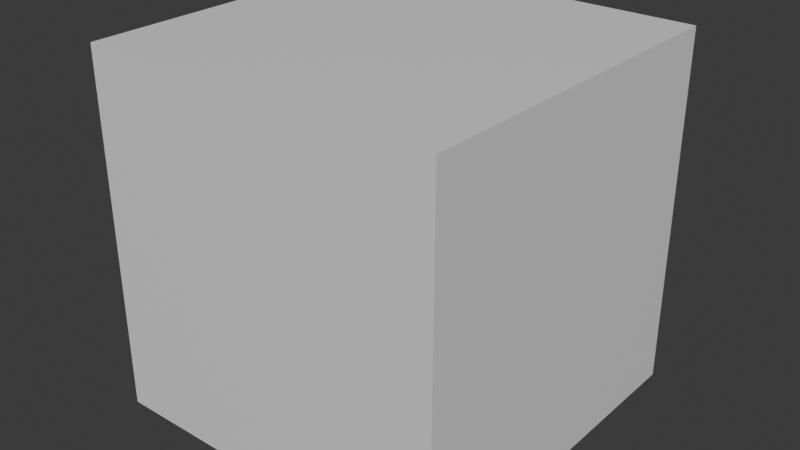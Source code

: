 # Source: BlenderCube.blend  (saved by Blender 5.1.30; exported with 4.5.12 LTS)
import bpy
from mathutils import Matrix  # noqa: F401  (used for matrix-valued properties, if any)

bpy.ops.wm.read_factory_settings(use_empty=True)
scene = bpy.context.scene
scene.name = 'Scene'

# ---- collections
col_collection = bpy.data.collections.new('Collection'); scene.collection.children.link(col_collection)

# ---- materials (node trees are filled in below, after node groups)
mat_material = bpy.data.materials.new('Material')
mat_material.alpha_threshold = 0.0
mat_material.use_backface_culling_lightprobe_volume = False
mat_material.roughness = 0.5
mat_material.line_color = (0.0, 0.0, 0.0, 1.0)

# ---- material node trees
mat_material.use_nodes = True; mat_material.node_tree.nodes.clear()
_N = mat_material.node_tree.nodes; _L = mat_material.node_tree.links
n0 = _N.new('ShaderNodeOutputMaterial'); n0.name = 'Material Output'; n0.location = (200, 100)
n1 = _N.new('ShaderNodeBsdfPrincipled'); n1.name = 'Principled BSDF'; n1.location = (-200, 100)
_L.new(n1.outputs[0], n0.inputs[0])
n0.is_active_output = True

# ---- world
world_world = bpy.data.worlds.new('World'); scene.world = world_world
world_world.use_nodes = True; world_world.node_tree.nodes.clear()
_N = world_world.node_tree.nodes; _L = world_world.node_tree.links
n0 = _N.new('ShaderNodeOutputWorld'); n0.name = 'World Output'; n0.location = (200, 100)
n1 = _N.new('ShaderNodeBackground'); n1.name = 'Background'; n1.location = (-200, 100)
n1.inputs[0].default_value = (0.05088, 0.05088, 0.05088, 1.0)
_L.new(n1.outputs[0], n0.inputs[0])
n0.is_active_output = True
world_world.color = (0.05088, 0.05088, 0.05088)
world_world.sun_shadow_jitter_overblur = 0.0

# ---- meshes
me_cube = bpy.data.meshes.new('Cube')
me_cube.from_pydata([(-0.5, -0.5, -0.5), (0.5, -0.5, -0.5), (-0.5, 0.5, -0.5), (0.5, 0.5, -0.5), (-0.5, -0.5, 0.5), (0.5, -0.5, 0.5), (-0.5, 0.5, 0.5), (0.5, 0.5, 0.5)], [], [(0, 4, 6, 2), (3, 2, 6, 7), (7, 6, 4, 5), (5, 1, 3, 7), (1, 0, 2, 3), (5, 4, 0, 1)])
_uv = me_cube.uv_layers.new(name='UVMap')
_uv.uv.foreach_set('vector', [0.625, 0.5, 0.875, 0.5, 0.875, 0.75, 0.625, 0.75, 0.375, 0.75, 0.625, 0.75, 0.625, 1.0, 0.375, 1.0, 0.375, 0.0, 0.625, 0.0, 0.625, 0.25, 0.375, 0.25, 0.125, 0.5, 0.375, 0.5, 0.375, 0.75, 0.125, 0.75, 0.375, 0.5, 0.625, 0.5, 0.625, 0.75, 0.375, 0.75, 0.375, 0.25, 0.625, 0.25, 0.625, 0.5, 0.375, 0.5])
me_cube.materials.append(mat_material)
me_cube.use_mirror_vertex_groups = False
me_cube.update()

# ---- objects
ob_blendercube = bpy.data.objects.new('BlenderCube', me_cube)

# ---- transforms, parenting, visibility, modifiers, constraints
ob_blendercube.location = (0.0, 0.0, 0.0)
ob_blendercube.lock_rotations_4d = False
ob_blendercube.empty_display_type = 'ARROWS'
ob_blendercube.lineart.crease_threshold = 0.0

# ---- collection membership
col_collection.objects.link(ob_blendercube)

# ---- scene / render settings (as saved in the file)
scene.frame_start = 1; scene.frame_end = 250; scene.frame_set(1)
scene.render.engine = 'BLENDER_EEVEE_NEXT'
scene.render.bake_bias = 0.0
scene.render.bake_samples = 0
scene.cycles.sampling_pattern = 'TABULATED_SOBOL'
scene.eevee.use_volume_custom_range = False
bpy.context.view_layer.update()

# ---- added for rendering (the .blend has no active camera and no usable light): camera, sun
cam_auto = bpy.data.cameras.new('AutoCamera')
cam_auto.lens = 50.0
cam_auto.sensor_width = 36.0
cam_auto.clip_end = 1000.0
ob_auto_camera = bpy.data.objects.new('AutoCamera', cam_auto)
scene.collection.objects.link(ob_auto_camera)
ob_auto_camera.location = (1.60254, -1.92304, 1.28203)
ob_auto_camera.rotation_euler = (1.09748, -7.21219e-08, 0.694738)
scene.camera = ob_auto_camera
light_auto_sun = bpy.data.lights.new('AutoSun', 'SUN')
light_auto_sun.energy = 3.0
light_auto_sun.angle = 0.0523599
ob_auto_sun = bpy.data.objects.new('AutoSun', light_auto_sun)
scene.collection.objects.link(ob_auto_sun)
ob_auto_sun.rotation_euler = (0.872665, 0.174533, 0.523599)
bpy.context.view_layer.update()

